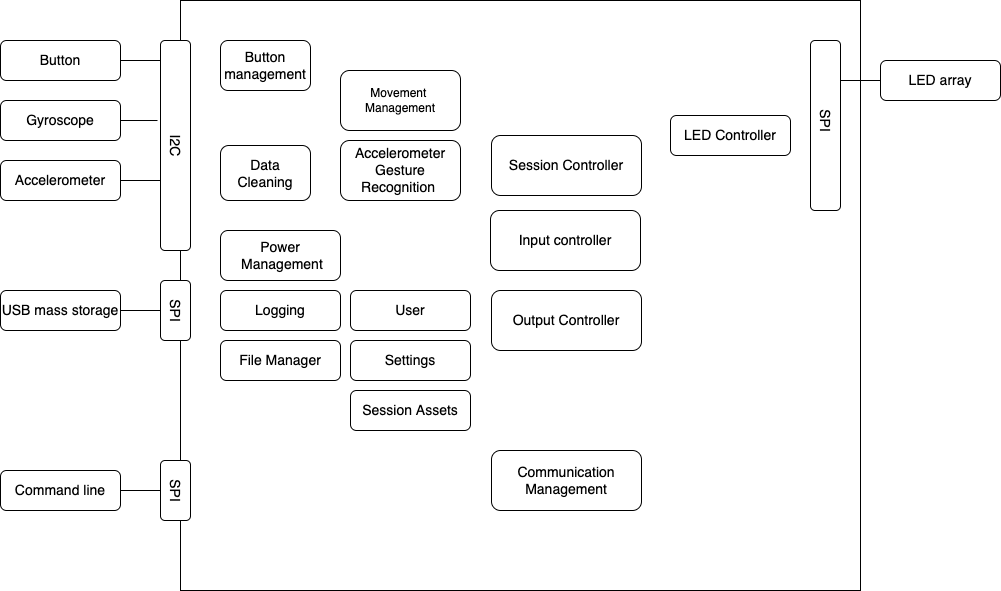

The diagram above was exported from draw.io. Its source (the exported page's mxGraphModel, read from the mxfile embedded in the PNG):
<mxGraphModel dx="1241" dy="703" grid="1" gridSize="10" guides="1" tooltips="1" connect="1" arrows="1" fold="1" page="1" pageScale="1" pageWidth="1169" pageHeight="827" math="0" shadow="0">
  <root>
    <mxCell id="0" />
    <mxCell id="1" parent="0" />
    <mxCell id="0Hms9dXL4FS4LfnkjlQl-2" value="Accelerometer" style="rounded=1;whiteSpace=wrap;html=1;fontSize=14;" parent="1" vertex="1">
      <mxGeometry x="40" y="180" width="120" height="40" as="geometry" />
    </mxCell>
    <mxCell id="0Hms9dXL4FS4LfnkjlQl-4" value="USB mass storage" style="rounded=1;whiteSpace=wrap;html=1;fontSize=14;" parent="1" vertex="1">
      <mxGeometry x="40" y="310" width="120" height="40" as="geometry" />
    </mxCell>
    <mxCell id="0Hms9dXL4FS4LfnkjlQl-6" value="Button" style="rounded=1;whiteSpace=wrap;html=1;fontSize=14;" parent="1" vertex="1">
      <mxGeometry x="40" y="60" width="120" height="40" as="geometry" />
    </mxCell>
    <mxCell id="0Hms9dXL4FS4LfnkjlQl-9" value="" style="rounded=0;whiteSpace=wrap;html=1;fontSize=14;" parent="1" vertex="1">
      <mxGeometry x="220" y="20" width="680" height="590" as="geometry" />
    </mxCell>
    <mxCell id="0Hms9dXL4FS4LfnkjlQl-11" value="LED array" style="rounded=1;whiteSpace=wrap;html=1;fontSize=14;" parent="1" vertex="1">
      <mxGeometry x="920" y="80" width="120" height="40" as="geometry" />
    </mxCell>
    <mxCell id="0Hms9dXL4FS4LfnkjlQl-14" value="" style="rounded=1;whiteSpace=wrap;html=1;fontSize=14;" parent="1" vertex="1">
      <mxGeometry x="200" y="60" width="30" height="210" as="geometry" />
    </mxCell>
    <mxCell id="0Hms9dXL4FS4LfnkjlQl-17" value="" style="rounded=1;whiteSpace=wrap;html=1;fontSize=14;" parent="1" vertex="1">
      <mxGeometry x="850" y="60" width="30" height="170" as="geometry" />
    </mxCell>
    <mxCell id="0Hms9dXL4FS4LfnkjlQl-28" value="" style="endArrow=none;html=1;rounded=0;fontSize=14;exitX=1;exitY=0.5;exitDx=0;exitDy=0;" parent="1" source="0Hms9dXL4FS4LfnkjlQl-6" edge="1">
      <mxGeometry width="50" height="50" relative="1" as="geometry">
        <mxPoint x="160" y="120" as="sourcePoint" />
        <mxPoint x="200" y="80" as="targetPoint" />
      </mxGeometry>
    </mxCell>
    <mxCell id="0Hms9dXL4FS4LfnkjlQl-30" value="" style="endArrow=none;html=1;rounded=0;fontSize=14;exitX=1;exitY=0.5;exitDx=0;exitDy=0;" parent="1" source="0Hms9dXL4FS4LfnkjlQl-2" edge="1">
      <mxGeometry width="50" height="50" relative="1" as="geometry">
        <mxPoint x="160" y="250" as="sourcePoint" />
        <mxPoint x="200" y="200" as="targetPoint" />
      </mxGeometry>
    </mxCell>
    <mxCell id="0Hms9dXL4FS4LfnkjlQl-32" value="" style="endArrow=none;html=1;rounded=0;fontSize=14;exitX=1;exitY=0.5;exitDx=0;exitDy=0;entryX=0;entryY=0.5;entryDx=0;entryDy=0;" parent="1" source="0Hms9dXL4FS4LfnkjlQl-4" target="0Hms9dXL4FS4LfnkjlQl-46" edge="1">
      <mxGeometry width="50" height="50" relative="1" as="geometry">
        <mxPoint x="170" y="380" as="sourcePoint" />
        <mxPoint x="180" y="350" as="targetPoint" />
      </mxGeometry>
    </mxCell>
    <mxCell id="0Hms9dXL4FS4LfnkjlQl-35" value="" style="endArrow=none;html=1;rounded=0;fontSize=14;" parent="1" source="0Hms9dXL4FS4LfnkjlQl-11" edge="1">
      <mxGeometry width="50" height="50" relative="1" as="geometry">
        <mxPoint x="849.2893218813452" y="150" as="sourcePoint" />
        <mxPoint x="880" y="100" as="targetPoint" />
      </mxGeometry>
    </mxCell>
    <mxCell id="0Hms9dXL4FS4LfnkjlQl-38" value="LED Controller" style="rounded=1;whiteSpace=wrap;html=1;fontSize=14;" parent="1" vertex="1">
      <mxGeometry x="710" y="135" width="120" height="40" as="geometry" />
    </mxCell>
    <mxCell id="0Hms9dXL4FS4LfnkjlQl-41" value="File Manager" style="rounded=1;whiteSpace=wrap;html=1;fontSize=14;" parent="1" vertex="1">
      <mxGeometry x="260" y="360" width="120" height="40" as="geometry" />
    </mxCell>
    <mxCell id="0Hms9dXL4FS4LfnkjlQl-43" value="Button management" style="rounded=1;whiteSpace=wrap;html=1;fontSize=14;" parent="1" vertex="1">
      <mxGeometry x="260" y="60" width="90" height="50" as="geometry" />
    </mxCell>
    <mxCell id="0Hms9dXL4FS4LfnkjlQl-44" value="I2C" style="text;html=1;resizable=0;autosize=1;align=center;verticalAlign=middle;points=[];fillColor=none;strokeColor=none;rounded=0;fontSize=14;rotation=90;" parent="1" vertex="1">
      <mxGeometry x="195" y="155" width="40" height="20" as="geometry" />
    </mxCell>
    <mxCell id="0Hms9dXL4FS4LfnkjlQl-46" value="" style="rounded=1;whiteSpace=wrap;html=1;fontSize=14;" parent="1" vertex="1">
      <mxGeometry x="200" y="300" width="30" height="60" as="geometry" />
    </mxCell>
    <mxCell id="0Hms9dXL4FS4LfnkjlQl-47" value="SPI" style="text;html=1;resizable=0;autosize=1;align=center;verticalAlign=middle;points=[];fillColor=none;strokeColor=none;rounded=0;fontSize=14;rotation=90;" parent="1" vertex="1">
      <mxGeometry x="195" y="320" width="40" height="20" as="geometry" />
    </mxCell>
    <mxCell id="0Hms9dXL4FS4LfnkjlQl-48" value="Accelerometer Gesture Recognition&amp;nbsp;" style="rounded=1;whiteSpace=wrap;html=1;fontSize=14;" parent="1" vertex="1">
      <mxGeometry x="380" y="160" width="120" height="60" as="geometry" />
    </mxCell>
    <mxCell id="0Hms9dXL4FS4LfnkjlQl-49" value="Logging" style="rounded=1;whiteSpace=wrap;html=1;fontSize=14;" parent="1" vertex="1">
      <mxGeometry x="260" y="310" width="120" height="40" as="geometry" />
    </mxCell>
    <mxCell id="0Hms9dXL4FS4LfnkjlQl-50" value="Power&lt;br&gt;&amp;nbsp;Management" style="rounded=1;whiteSpace=wrap;html=1;fontSize=14;" parent="1" vertex="1">
      <mxGeometry x="260" y="250" width="120" height="50" as="geometry" />
    </mxCell>
    <mxCell id="0Hms9dXL4FS4LfnkjlQl-52" value="Session Assets" style="rounded=1;whiteSpace=wrap;html=1;fontSize=14;" parent="1" vertex="1">
      <mxGeometry x="390" y="410" width="120" height="40" as="geometry" />
    </mxCell>
    <mxCell id="0Hms9dXL4FS4LfnkjlQl-55" value="User" style="rounded=1;whiteSpace=wrap;html=1;fontSize=14;" parent="1" vertex="1">
      <mxGeometry x="390" y="310" width="120" height="40" as="geometry" />
    </mxCell>
    <mxCell id="0Hms9dXL4FS4LfnkjlQl-56" value="Input controller&lt;br&gt;" style="rounded=1;whiteSpace=wrap;html=1;fontSize=14;" parent="1" vertex="1">
      <mxGeometry x="530" y="230" width="150" height="60" as="geometry" />
    </mxCell>
    <mxCell id="0Hms9dXL4FS4LfnkjlQl-57" value="Session Controller" style="rounded=1;whiteSpace=wrap;html=1;fontSize=14;" parent="1" vertex="1">
      <mxGeometry x="531" y="155" width="150" height="60" as="geometry" />
    </mxCell>
    <mxCell id="0Hms9dXL4FS4LfnkjlQl-58" value="Output Controller" style="rounded=1;whiteSpace=wrap;html=1;fontSize=14;" parent="1" vertex="1">
      <mxGeometry x="531" y="310" width="150" height="60" as="geometry" />
    </mxCell>
    <mxCell id="0Hms9dXL4FS4LfnkjlQl-60" value="Data Cleaning" style="rounded=1;whiteSpace=wrap;html=1;fontSize=14;" parent="1" vertex="1">
      <mxGeometry x="260" y="165" width="90" height="55" as="geometry" />
    </mxCell>
    <mxCell id="0Hms9dXL4FS4LfnkjlQl-61" value="Communication Management" style="rounded=1;whiteSpace=wrap;html=1;fontSize=14;" parent="1" vertex="1">
      <mxGeometry x="531" y="470" width="150" height="60" as="geometry" />
    </mxCell>
    <mxCell id="0Hms9dXL4FS4LfnkjlQl-62" value="Settings" style="rounded=1;whiteSpace=wrap;html=1;fontSize=14;" parent="1" vertex="1">
      <mxGeometry x="390" y="360" width="120" height="40" as="geometry" />
    </mxCell>
    <mxCell id="0Hms9dXL4FS4LfnkjlQl-63" value="SPI&lt;br&gt;" style="text;html=1;resizable=0;autosize=1;align=center;verticalAlign=middle;points=[];fillColor=none;strokeColor=none;rounded=0;fontSize=14;rotation=90;" parent="1" vertex="1">
      <mxGeometry x="845" y="130" width="40" height="20" as="geometry" />
    </mxCell>
    <mxCell id="TszAEniIu6iBz0obt-GZ-1" value="Command line" style="rounded=1;whiteSpace=wrap;html=1;fontSize=14;" vertex="1" parent="1">
      <mxGeometry x="40" y="490" width="120" height="40" as="geometry" />
    </mxCell>
    <mxCell id="TszAEniIu6iBz0obt-GZ-2" value="" style="endArrow=none;html=1;rounded=0;fontSize=14;exitX=1;exitY=0.5;exitDx=0;exitDy=0;entryX=0;entryY=0.5;entryDx=0;entryDy=0;" edge="1" parent="1" source="TszAEniIu6iBz0obt-GZ-1" target="TszAEniIu6iBz0obt-GZ-3">
      <mxGeometry width="50" height="50" relative="1" as="geometry">
        <mxPoint x="170" y="560" as="sourcePoint" />
        <mxPoint x="180" y="530" as="targetPoint" />
      </mxGeometry>
    </mxCell>
    <mxCell id="TszAEniIu6iBz0obt-GZ-3" value="" style="rounded=1;whiteSpace=wrap;html=1;fontSize=14;" vertex="1" parent="1">
      <mxGeometry x="200" y="480" width="30" height="60" as="geometry" />
    </mxCell>
    <mxCell id="TszAEniIu6iBz0obt-GZ-4" value="SPI" style="text;html=1;resizable=0;autosize=1;align=center;verticalAlign=middle;points=[];fillColor=none;strokeColor=none;rounded=0;fontSize=14;rotation=90;" vertex="1" parent="1">
      <mxGeometry x="195" y="500" width="40" height="20" as="geometry" />
    </mxCell>
    <mxCell id="TszAEniIu6iBz0obt-GZ-5" value="Gyroscope" style="rounded=1;whiteSpace=wrap;html=1;fontSize=14;" vertex="1" parent="1">
      <mxGeometry x="40" y="120" width="120" height="40" as="geometry" />
    </mxCell>
    <mxCell id="TszAEniIu6iBz0obt-GZ-6" value="" style="endArrow=none;html=1;rounded=0;fontSize=14;exitX=1;exitY=0.5;exitDx=0;exitDy=0;entryX=-0.1;entryY=0.381;entryDx=0;entryDy=0;entryPerimeter=0;" edge="1" parent="1" source="TszAEniIu6iBz0obt-GZ-5" target="0Hms9dXL4FS4LfnkjlQl-14">
      <mxGeometry width="50" height="50" relative="1" as="geometry">
        <mxPoint x="170" y="210" as="sourcePoint" />
        <mxPoint x="210" y="210" as="targetPoint" />
      </mxGeometry>
    </mxCell>
    <mxCell id="TszAEniIu6iBz0obt-GZ-7" value="Movement&amp;nbsp;&lt;br&gt;Management" style="rounded=1;whiteSpace=wrap;html=1;" vertex="1" parent="1">
      <mxGeometry x="380" y="90" width="120" height="60" as="geometry" />
    </mxCell>
  </root>
</mxGraphModel>